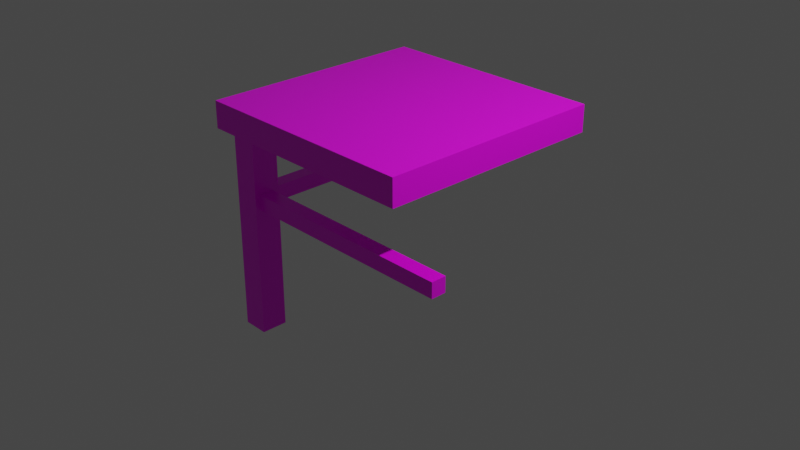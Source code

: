 # Source: multidecor_kitchen_modern_wooden_table_2.blend  (saved by Blender 3.0.42; exported with 4.5.12 LTS)
import bpy
from mathutils import Matrix  # noqa: F401  (used for matrix-valued properties, if any)

bpy.ops.wm.read_factory_settings(use_empty=True)
scene = bpy.context.scene
scene.name = 'Scene'

# ---- collections
col_collection = bpy.data.collections.new('Collection'); scene.collection.children.link(col_collection)

# ---- images (referenced by path relative to the original .blend; pixels are not part of the script)
import os
ASSET_DIR = os.environ.get("B2B_ASSET_DIR", "")  # directory of the original .blend (textures are referenced by path, not embedded)
HERE = os.path.dirname(os.path.abspath(__file__))  # packed textures are extracted next to this script under _unpacked/

def load_image(name, relpath, width, height, colorspace="sRGB"):
    """Load a texture the original file referenced (path relative to the .blend, or extracted next to this script)."""
    p = next((c for c in (os.path.join(HERE, relpath), os.path.join(ASSET_DIR, relpath)) if relpath and os.path.exists(c)), "")
    if p:
        img = bpy.data.images.load(p, check_existing=True)
        img.name = name
    else:  # same state as the original file: an image datablock whose file is absent (Cycles renders it pink)
        img = bpy.data.images.new(name, width, height)
        img.source = "FILE"
        img.filepath = "//" + (relpath or name)
    img.colorspace_settings.name = colorspace
    return img
img_multidecor_wood_png = load_image('multidecor_wood.png', 'multidecor_wood.png', 1024, 1024, 'sRGB')

# ---- materials (node trees are filled in below, after node groups)
mat_material = bpy.data.materials.new('Material')
mat_material.alpha_threshold = 0.0
mat_material.use_transparent_shadow = False
mat_material.preview_render_type = 'CUBE'
mat_material.line_color = (0.0, 0.0, 0.0, 1.0)

# ---- material node trees
mat_material.use_nodes = True; mat_material.node_tree.nodes.clear()
_N = mat_material.node_tree.nodes; _L = mat_material.node_tree.links
n0 = _N.new('ShaderNodeOutputMaterial'); n0.name = 'Material Output'; n0.location = (300, 300)
n1 = _N.new('ShaderNodeBsdfPrincipled'); n1.name = 'Principled BSDF'; n1.location = (10, 300)
n1.distribution = 'GGX'
n1.subsurface_method = 'RANDOM_WALK_SKIN'
n1.inputs[2].default_value = 0.4
n1.inputs[3].default_value = 1.45
n1.inputs[27].default_value = (0.0, 0.0, 0.0, 1.0)
n1.inputs[28].default_value = 1.0
n2 = _N.new('ShaderNodeTexImage'); n2.name = 'Image Texture'; n2.location = (-280, 280)
n2.image = img_multidecor_wood_png
n2.interpolation = 'Closest'
_L.new(n1.outputs[0], n0.inputs[0])
_L.new(n2.outputs[0], n1.inputs[0])
n0.is_active_output = True

# ---- world
world_world = bpy.data.worlds.new('World'); scene.world = world_world
world_world.use_nodes = True; world_world.node_tree.nodes.clear()
_N = world_world.node_tree.nodes; _L = world_world.node_tree.links
n0 = _N.new('ShaderNodeOutputWorld'); n0.name = 'World Output'; n0.location = (300, 300)
n1 = _N.new('ShaderNodeBackground'); n1.name = 'Background'; n1.location = (10, 300)
n1.inputs[0].default_value = (0.05088, 0.05088, 0.05088, 1.0)
_L.new(n1.outputs[0], n0.inputs[0])
n0.is_active_output = True
world_world.color = (0.05088, 0.05088, 0.05088)
world_world.use_sun_shadow = False
world_world.sun_shadow_jitter_overblur = 0.0

# ---- cameras
cam_camera = bpy.data.cameras.new('Camera')
cam_camera.clip_end = 100.0
cam_camera.ortho_scale = 7.314

# ---- lights
light_light = bpy.data.lights.new('Light', 'POINT')
light_light.transmission_factor = 0.0
light_light.energy = 1000.0
light_light.shadow_soft_size = 0.1
light_light.shadow_maximum_resolution = 0.006
light_light.use_absolute_resolution = True

# ---- meshes
me_cube = bpy.data.meshes.new('Cube')
me_cube.from_pydata([(1.1, 1.1, 1.038), (1.1, 1.1, 0.7884), (1.1, -1.1, 1.038), (1.1, -1.1, 0.7884), (-1.1, 1.1, 1.038), (-1.1, 1.1, 0.7884), (-1.1, -1.1, 1.038), (-1.1, -1.1, 0.7884), (-0.75, -0.75, -1.125), (-0.75, -0.75, 0.7884), (-0.75, -1.0, -1.125), (-0.75, -1.0, 0.7884), (-1.0, -0.75, -1.125), (-1.0, -0.75, 0.7884), (-1.0, -1.0, -1.125), (-1.0, -1.0, 0.7884), (-0.8033, -0.75, 0.08787), (-0.8033, -0.75, 0.2313), (-0.9467, -0.75, 0.08787), (-0.9467, -0.75, 0.2313), (-0.8033, 1.362, 0.08787), (-0.8033, 1.362, 0.2313), (-0.9467, 1.362, 0.08787), (-0.9467, 1.362, 0.2313), (1.362, -0.8033, 0.08787), (1.362, -0.8033, 0.2313), (1.362, -0.9467, 0.08787), (1.362, -0.9467, 0.2313), (-0.75, -0.8033, 0.08787), (-0.75, -0.8033, 0.2313), (-0.75, -0.9467, 0.08787), (-0.75, -0.9467, 0.2313)], [], [(0, 4, 6, 2), (3, 2, 6, 7), (7, 6, 4, 5), (5, 1, 3, 7), (1, 0, 2, 3), (5, 4, 0, 1), (8, 9, 11, 10), (10, 11, 15, 14), (14, 15, 13, 12), (12, 13, 9, 8), (10, 14, 12, 8), (18, 19, 23, 22), (20, 21, 17, 16), (18, 22, 20, 16), (23, 19, 17, 21), (26, 27, 31, 30), (28, 29, 25, 24), (26, 30, 28, 24), (31, 27, 25, 29), (26, 24, 25, 27), (22, 23, 21, 20)])
_uv = me_cube.uv_layers.new(name='UVMap')
_uv.uv.foreach_set('vector', [0.04291, 0.4184, 0.04291, 0.04291, 0.4184, 0.04291, 0.4184, 0.4184, 0.4611, 0.4184, 0.4184, 0.4184, 0.4184, 0.04291, 0.4611, 0.04291, 0.4184, 0.000239, 0.4184, 0.04291, 0.04291, 0.04291, 0.04291, 0.000239, 0.8366, 0.04291, 0.8366, 0.4184, 0.4611, 0.4184, 0.4611, 0.04291, 0.04291, 0.4611, 0.04291, 0.4184, 0.4184, 0.4184, 0.4184, 0.4611, 0.000239, 0.04291, 0.04291, 0.04291, 0.04291, 0.4184, 0.0002391, 0.4184, 0.08558, 0.4615, 0.08558, 0.8029, 0.04291, 0.8029, 0.04291, 0.4615, 0.04291, 0.4615, 0.04291, 0.8029, 0.0002392, 0.8029, 0.000239, 0.4615, 0.1709, 0.4615, 0.1709, 0.8029, 0.1282, 0.8029, 0.1282, 0.4615, 0.1282, 0.4615, 0.1282, 0.8029, 0.08558, 0.8029, 0.08558, 0.4615, 0.7275, 0.7607, 0.7275, 0.718, 0.7702, 0.718, 0.7702, 0.7607, 0.7334, 0.4615, 0.7578, 0.4615, 0.7578, 0.8221, 0.7334, 0.8221, 0.7089, 0.8221, 0.6844, 0.8221, 0.6844, 0.4615, 0.7089, 0.4615, 0.7334, 0.4615, 0.7334, 0.8221, 0.7089, 0.8221, 0.7089, 0.4615, 0.7578, 0.8221, 0.7578, 0.4615, 0.7823, 0.4615, 0.7823, 0.8221, 0.7578, 0.357, 0.7823, 0.357, 0.7823, 0.7176, 0.7578, 0.7176, 0.7334, 0.7176, 0.7089, 0.7176, 0.7089, 0.357, 0.7334, 0.357, 0.7578, 0.357, 0.7578, 0.7176, 0.7334, 0.7176, 0.7334, 0.357, 0.6844, 0.7176, 0.6844, 0.357, 0.7089, 0.357, 0.7089, 0.7176, 0.7578, 0.4018, 0.7334, 0.4018, 0.7089, 0.4018, 0.7823, 0.4018, 0.7334, 0.7773, 0.7578, 0.7773, 0.6844, 0.7773, 0.7089, 0.7773])
me_cube.materials.append(mat_material)
me_cube.use_remesh_preserve_volume = False
me_cube.use_remesh_preserve_attributes = False
me_cube.use_mirror_vertex_groups = False
me_cube.update()

# ---- objects
ob_cube = bpy.data.objects.new('Cube', me_cube)
ob_light = bpy.data.objects.new('Light', light_light)
ob_camera = bpy.data.objects.new('Camera', cam_camera)

# ---- transforms, parenting, visibility, modifiers, constraints
ob_cube.location = (0.0, 0.0, 0.05)
ob_cube.scale = (1.143, 1.143, 1.155)
ob_cube.lock_rotations_4d = False
ob_cube.empty_display_type = 'ARROWS'
ob_cube.lineart.crease_threshold = 0.0
ob_light.location = (4.076, 1.005, 5.904)
ob_light.rotation_euler = (0.6503, 0.05522, 1.866)
ob_light.lock_rotations_4d = False
ob_light.empty_display_type = 'ARROWS'
ob_light.color = (0.0, 0.0, 0.0, 0.0)
ob_light.lineart.crease_threshold = 0.0
ob_camera.location = (7.359, -6.926, 4.958)
ob_camera.rotation_euler = (1.109, 0.0, 0.8149)
ob_camera.lock_rotations_4d = False
ob_camera.empty_display_type = 'ARROWS'
ob_camera.color = (0.0, 0.0, 0.0, 0.0)
ob_camera.display_type = 'WIRE'
ob_camera.lineart.crease_threshold = 0.0

# ---- collection membership
col_collection.objects.link(ob_cube)
col_collection.objects.link(ob_light)
col_collection.objects.link(ob_camera)

# ---- scene / render settings (as saved in the file)
scene.camera = ob_camera
scene.frame_start = 1; scene.frame_end = 250; scene.frame_set(1)
scene.render.engine = 'BLENDER_EEVEE_NEXT'
scene.cycles.sampling_pattern = 'TABULATED_SOBOL'
scene.cycles.use_light_tree = False
scene.view_settings.view_transform = 'Filmic'
bpy.context.view_layer.update()
